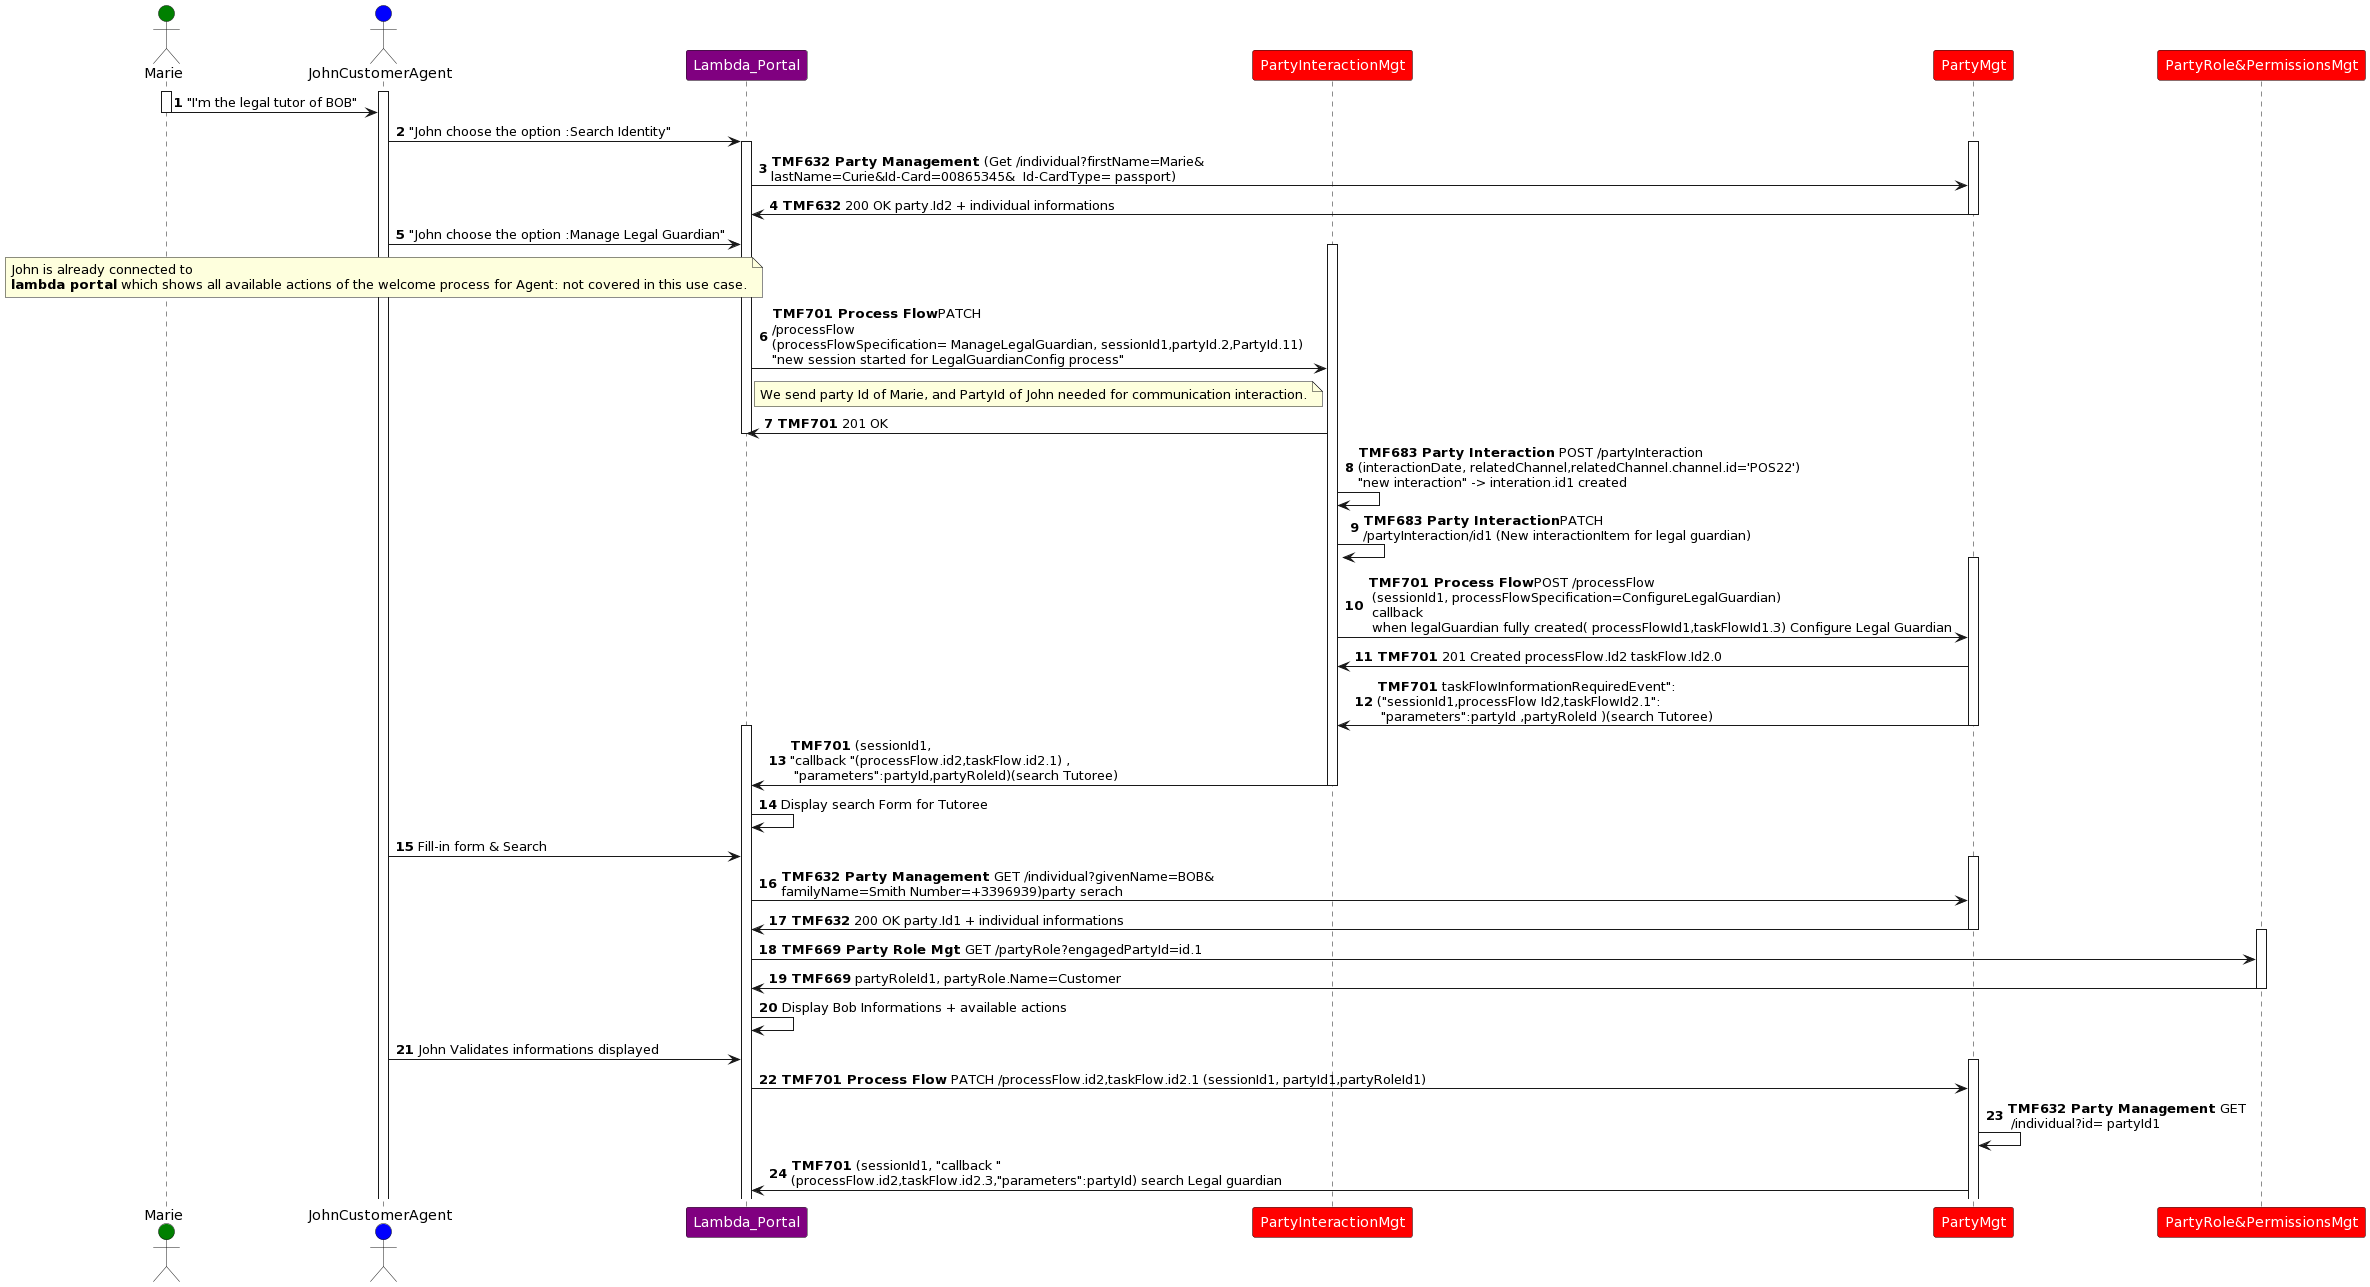

The diagram above was rendered by PlantUML. Its source (embedded in the PNG):
@startuml
skinparam ParticipantFontColor automatic
autonumber
actor Marie #green
actor JohnCustomerAgent #blue
participant Lambda_Portal #Purple
participant PartyInteractionMgt #Red
participant PartyMgt as p #Red
participant "PartyRole&PermissionsMgt" as pp #Red
activate JohnCustomerAgent
activate Marie
Marie-> JohnCustomerAgent : "I'm the legal tutor of BOB"
deactivate Marie
JohnCustomerAgent-> Lambda_Portal :"John choose the option :Search Identity"
activate p
activate Lambda_Portal
Lambda_Portal -> p :**TMF632 Party Management** (Get /individual?firstName=Marie&\nlastName=Curie&Id-Card=00865345&  Id-CardType= passport)
p->Lambda_Portal: **TMF632** 200 OK party.Id2 + individual informations
deactivate p
JohnCustomerAgent-> Lambda_Portal :"John choose the option :Manage Legal Guardian"
note over JohnCustomerAgent :John is already connected to  \n**lambda portal** which shows all available actions of the welcome process for Agent: not covered in this use case.
activate PartyInteractionMgt
Lambda_Portal -> PartyInteractionMgt : **TMF701 Process Flow**PATCH  \n/processFlow \n(processFlowSpecification= ManageLegalGuardian, sessionId1,partyId.2,PartyId.11)  \n"new session started for LegalGuardianConfig process"
note left PartyInteractionMgt: We send party Id of Marie, and PartyId of John needed for communication interaction.
PartyInteractionMgt-> Lambda_Portal : **TMF701** 201 OK
deactivate Lambda_Portal
PartyInteractionMgt-> PartyInteractionMgt : **TMF683 Party Interaction** POST /partyInteraction  \n(interactionDate, relatedChannel,relatedChannel.channel.id='POS22') \n"new interaction" -> interation.id1 created
PartyInteractionMgt-> PartyInteractionMgt : **TMF683 Party Interaction**PATCH  \n/partyInteraction/id1 (New interactionItem for legal guardian)
activate p
PartyInteractionMgt-> p: **TMF701 Process Flow**POST /processFlow \n (sessionId1, processFlowSpecification=ConfigureLegalGuardian)\n callback  \n when legalGuardian fully created( processFlowId1,taskFlowId1.3) Configure Legal Guardian
p->PartyInteractionMgt: **TMF701** 201 Created processFlow.Id2 taskFlow.Id2.0
p->PartyInteractionMgt : **TMF701** taskFlowInformationRequiredEvent":\n("sessionId1,processFlow Id2,taskFlowId2.1":\n "parameters":partyId ,partyRoleId )(search Tutoree)
deactivate p
activate Lambda_Portal
PartyInteractionMgt-> Lambda_Portal: **TMF701** (sessionId1, \n"callback "(processFlow.id2,taskFlow.id2.1) , \n "parameters":partyId,partyRoleId)(search Tutoree)
deactivate PartyInteractionMgt
Lambda_Portal -> Lambda_Portal: Display search Form for Tutoree
JohnCustomerAgent-> Lambda_Portal :Fill-in form & Search
activate p
Lambda_Portal -> p :**TMF632 Party Management** GET /individual?givenName=BOB&\nfamilyName=Smith Number=+3396939)party serach
p->Lambda_Portal: **TMF632** 200 OK party.Id1 + individual informations
deactivate p
activate pp
Lambda_Portal -> pp :**TMF669 Party Role Mgt** GET /partyRole?engagedPartyId=id.1
pp -> Lambda_Portal :**TMF669** partyRoleId1, partyRole.Name=Customer
deactivate pp
Lambda_Portal ->Lambda_Portal :Display Bob Informations + available actions
JohnCustomerAgent-> Lambda_Portal :John Validates informations displayed
activate p
Lambda_Portal -> p: **TMF701 Process Flow** PATCH /processFlow.id2,taskFlow.id2.1 (sessionId1, partyId1,partyRoleId1)
p-> p :**TMF632 Party Management** GET \n /individual?id= partyId1
p -> Lambda_Portal : **TMF701** (sessionId1, "callback "\n(processFlow.id2,taskFlow.id2.3,"parameters":partyId) search Legal guardian
@enduml